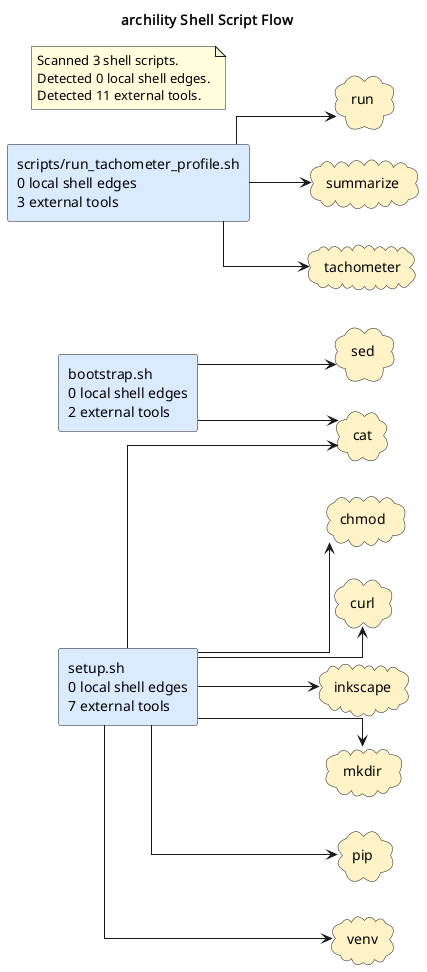

The diagram above was rendered by PlantUML. Its source (embedded in the PNG):
@startuml
title archility Shell Script Flow
left to right direction
skinparam shadowing false
skinparam defaultFontName Monospace
skinparam componentStyle rectangle
skinparam linetype ortho
rectangle "bootstrap.sh\n0 local shell edges\n2 external tools" as shell_bootstrap_sh #DBEAFE
rectangle "scripts/run_tachometer_profile.sh\n0 local shell edges\n3 external tools" as shell_scripts_run_tachometer_profile_sh #DBEAFE
rectangle "setup.sh\n0 local shell edges\n7 external tools" as shell_setup_sh #DBEAFE
cloud "cat" as tool_cat #FEF3C7
cloud "chmod" as tool_chmod #FEF3C7
cloud "curl" as tool_curl #FEF3C7
cloud "inkscape" as tool_inkscape #FEF3C7
cloud "mkdir" as tool_mkdir #FEF3C7
cloud "pip" as tool_pip #FEF3C7
cloud "run" as tool_run #FEF3C7
cloud "sed" as tool_sed #FEF3C7
cloud "summarize" as tool_summarize #FEF3C7
cloud "tachometer" as tool_tachometer #FEF3C7
cloud "venv" as tool_venv #FEF3C7
shell_bootstrap_sh --> tool_cat
shell_bootstrap_sh --> tool_sed
shell_scripts_run_tachometer_profile_sh --> tool_run
shell_scripts_run_tachometer_profile_sh --> tool_summarize
shell_scripts_run_tachometer_profile_sh --> tool_tachometer
shell_setup_sh --> tool_cat
shell_setup_sh --> tool_chmod
shell_setup_sh --> tool_curl
shell_setup_sh --> tool_inkscape
shell_setup_sh --> tool_mkdir
shell_setup_sh --> tool_pip
shell_setup_sh --> tool_venv
note as shellGraphSummary
Scanned 3 shell scripts.
Detected 0 local shell edges.
Detected 11 external tools.
end note
@enduml